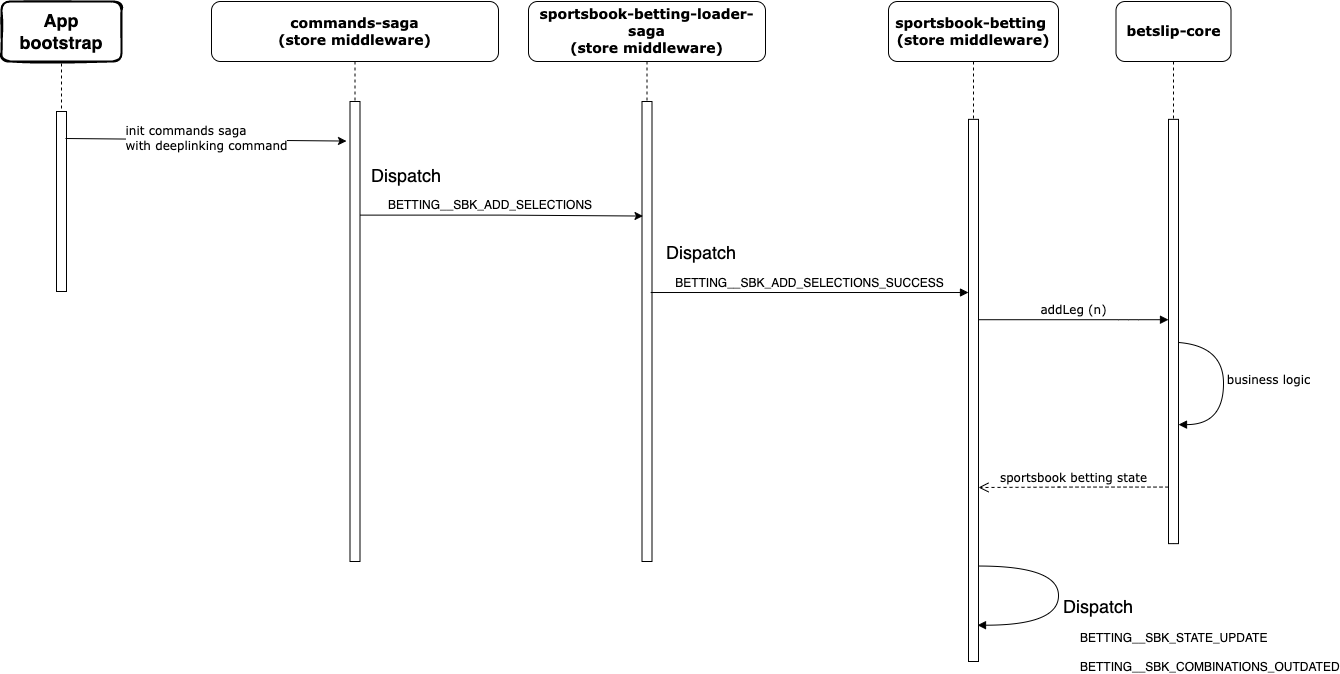

The diagram above was exported from draw.io. Its source (the exported page's mxGraphModel, read from the mxfile embedded in the PNG):
<mxGraphModel dx="1562" dy="999" grid="1" gridSize="10" guides="1" tooltips="1" connect="1" arrows="1" fold="1" page="1" pageScale="1" pageWidth="1100" pageHeight="850" background="#FFFFFF" math="0" shadow="0">
  <root>
    <mxCell id="0" />
    <mxCell id="1" parent="0" />
    <mxCell id="qOQU7pvSkIWMAheL4PPs-21" value="&lt;meta charset=&quot;utf-8&quot;&gt;&lt;div style=&quot;color: rgb(247, 241, 255); background-color: rgb(34, 34, 34); font-family: Menlo, Monaco, &amp;quot;Courier New&amp;quot;, monospace; font-weight: normal; font-size: 18px; line-height: 27px;&quot;&gt;&lt;br&gt;&lt;/div&gt;" style="text;whiteSpace=wrap;html=1;fontSize=16;" parent="1" vertex="1">
      <mxGeometry x="660" y="520" width="30" height="50" as="geometry" />
    </mxCell>
    <mxCell id="Fk4wukQGbOWnEYJPtA6z-3" value="" style="group" vertex="1" connectable="0" parent="1">
      <mxGeometry x="940" y="70" width="342.5" height="660" as="geometry" />
    </mxCell>
    <mxCell id="7baba1c4bc27f4b0-2" value="&lt;font style=&quot;font-size: 14px;&quot;&gt;&lt;b&gt;sportsbook-betting&amp;nbsp;&lt;br&gt;&lt;/b&gt;&lt;b&gt;(store&amp;nbsp;&lt;/b&gt;&lt;b&gt;middleware&lt;/b&gt;&lt;b&gt;)&lt;/b&gt;&lt;b&gt;&lt;br&gt;&lt;/b&gt;&lt;/font&gt;" style="shape=umlLifeline;perimeter=lifelinePerimeter;whiteSpace=wrap;html=1;container=1;collapsible=0;recursiveResize=0;outlineConnect=0;rounded=1;shadow=0;comic=0;labelBackgroundColor=none;strokeWidth=1;fontFamily=Verdana;fontSize=12;align=center;size=60;" parent="Fk4wukQGbOWnEYJPtA6z-3" vertex="1">
      <mxGeometry width="170" height="660" as="geometry" />
    </mxCell>
    <mxCell id="7baba1c4bc27f4b0-10" value="" style="html=1;points=[];perimeter=orthogonalPerimeter;rounded=0;shadow=0;comic=0;labelBackgroundColor=none;strokeWidth=1;fontFamily=Verdana;fontSize=12;align=center;" parent="7baba1c4bc27f4b0-2" vertex="1">
      <mxGeometry x="80" y="117.85714285714286" width="10" height="542.1428571428572" as="geometry" />
    </mxCell>
    <mxCell id="7baba1c4bc27f4b0-27" value="sportsbook betting state" style="html=1;verticalAlign=bottom;endArrow=open;dashed=1;endSize=8;labelBackgroundColor=none;fontFamily=Verdana;fontSize=12;" parent="Fk4wukQGbOWnEYJPtA6z-3" edge="1">
      <mxGeometry relative="1" as="geometry">
        <mxPoint x="90" y="486" as="targetPoint" />
        <mxPoint x="280" y="485.5714285714286" as="sourcePoint" />
        <Array as="points">
          <mxPoint x="180" y="485.5714285714286" />
        </Array>
      </mxGeometry>
    </mxCell>
    <mxCell id="7baba1c4bc27f4b0-14" value="addLeg (n)" style="html=1;verticalAlign=bottom;endArrow=block;labelBackgroundColor=none;fontFamily=Verdana;fontSize=12;edgeStyle=elbowEdgeStyle;elbow=vertical;entryX=-0.2;entryY=0.5;entryDx=0;entryDy=0;entryPerimeter=0;" parent="Fk4wukQGbOWnEYJPtA6z-3" edge="1">
      <mxGeometry relative="1" as="geometry">
        <mxPoint x="90" y="318.2142857142857" as="sourcePoint" />
        <mxPoint x="280" y="318.2142857142857" as="targetPoint" />
        <Array as="points">
          <mxPoint x="240" y="318.2142857142857" />
          <mxPoint x="220" y="306.42857142857144" />
          <mxPoint x="220" y="271.0714285714286" />
        </Array>
      </mxGeometry>
    </mxCell>
    <mxCell id="qOQU7pvSkIWMAheL4PPs-9" value="business logic" style="html=1;verticalAlign=bottom;endArrow=block;labelBackgroundColor=none;fontFamily=Verdana;fontSize=12;elbow=vertical;edgeStyle=orthogonalEdgeStyle;curved=1;exitX=1.038;exitY=0.345;exitPerimeter=0;" parent="Fk4wukQGbOWnEYJPtA6z-3" edge="1">
      <mxGeometry x="0.1176" y="45" relative="1" as="geometry">
        <mxPoint x="280.0000000000001" y="340.6071428571428" as="sourcePoint" />
        <mxPoint x="290" y="423.1071428571429" as="targetPoint" />
        <Array as="points">
          <mxPoint x="335" y="340.6071428571429" />
          <mxPoint x="335" y="423.1071428571429" />
        </Array>
        <mxPoint as="offset" />
      </mxGeometry>
    </mxCell>
    <mxCell id="qOQU7pvSkIWMAheL4PPs-16" value="&lt;font style=&quot;font-size: 14px;&quot;&gt;&lt;b&gt;betslip-core&lt;/b&gt;&lt;/font&gt;" style="shape=umlLifeline;perimeter=lifelinePerimeter;whiteSpace=wrap;html=1;container=1;collapsible=0;recursiveResize=0;outlineConnect=0;rounded=1;shadow=0;comic=0;labelBackgroundColor=none;strokeWidth=1;fontFamily=Verdana;fontSize=12;align=center;size=60;" parent="Fk4wukQGbOWnEYJPtA6z-3" vertex="1">
      <mxGeometry x="227.5" width="115" height="542.1428571428572" as="geometry" />
    </mxCell>
    <mxCell id="qOQU7pvSkIWMAheL4PPs-17" value="" style="html=1;points=[];perimeter=orthogonalPerimeter;rounded=0;shadow=0;comic=0;labelBackgroundColor=none;strokeWidth=1;fontFamily=Verdana;fontSize=12;align=center;" parent="qOQU7pvSkIWMAheL4PPs-16" vertex="1">
      <mxGeometry x="52.5" y="117.85714285714286" width="10" height="424.28571428571433" as="geometry" />
    </mxCell>
    <mxCell id="qOQU7pvSkIWMAheL4PPs-19" value="" style="html=1;verticalAlign=bottom;endArrow=block;labelBackgroundColor=none;fontFamily=Verdana;fontSize=12;elbow=vertical;edgeStyle=orthogonalEdgeStyle;curved=1;exitX=1.038;exitY=0.345;exitPerimeter=0;entryX=0.9;entryY=0.87;entryDx=0;entryDy=0;entryPerimeter=0;" parent="Fk4wukQGbOWnEYJPtA6z-3" edge="1">
      <mxGeometry x="0.1176" y="45" relative="1" as="geometry">
        <mxPoint x="90" y="564.5357142857143" as="sourcePoint" />
        <mxPoint x="89" y="623.7" as="targetPoint" />
        <Array as="points">
          <mxPoint x="170" y="564.5357142857143" />
          <mxPoint x="170" y="623.4642857142858" />
        </Array>
        <mxPoint as="offset" />
      </mxGeometry>
    </mxCell>
    <mxCell id="qOQU7pvSkIWMAheL4PPs-20" value="Dispatch" style="edgeLabel;resizable=0;html=1;align=left;verticalAlign=bottom;fontSize=18;fillColor=#FFFFFF;" parent="Fk4wukQGbOWnEYJPtA6z-3" connectable="0" vertex="1">
      <mxGeometry x="180" y="619.9285714285714" as="geometry">
        <mxPoint x="-7" y="-2" as="offset" />
      </mxGeometry>
    </mxCell>
    <mxCell id="qOQU7pvSkIWMAheL4PPs-25" value="BETTING__SBK_STATE_UPDATE&lt;br&gt;&lt;br style=&quot;font-size: 12px;&quot;&gt;BETTING__SBK_COMBINATIONS_OUTDATED" style="text;html=1;strokeColor=none;fillColor=none;align=left;verticalAlign=middle;whiteSpace=wrap;rounded=0;fontSize=12;" parent="Fk4wukQGbOWnEYJPtA6z-3" vertex="1">
      <mxGeometry x="190" y="632.8928571428572" width="60" height="35.35714285714286" as="geometry" />
    </mxCell>
    <mxCell id="Fk4wukQGbOWnEYJPtA6z-18" value="&lt;font style=&quot;font-size: 14px;&quot;&gt;&lt;b&gt;sportsbook-betting-loader-saga&lt;br&gt;&lt;/b&gt;&lt;b&gt;(store&amp;nbsp;&lt;/b&gt;&lt;b&gt;middleware&lt;/b&gt;&lt;b&gt;)&lt;/b&gt;&lt;b&gt;&lt;br&gt;&lt;/b&gt;&lt;/font&gt;" style="shape=umlLifeline;perimeter=lifelinePerimeter;whiteSpace=wrap;html=1;container=1;collapsible=0;recursiveResize=0;outlineConnect=0;rounded=1;shadow=0;comic=0;labelBackgroundColor=none;strokeWidth=1;fontFamily=Verdana;fontSize=12;align=center;size=60;" vertex="1" parent="1">
      <mxGeometry x="580" y="70" width="237" height="560" as="geometry" />
    </mxCell>
    <mxCell id="Fk4wukQGbOWnEYJPtA6z-19" value="" style="html=1;points=[];perimeter=orthogonalPerimeter;rounded=0;shadow=0;comic=0;labelBackgroundColor=none;strokeWidth=1;fontFamily=Verdana;fontSize=12;align=center;" vertex="1" parent="Fk4wukQGbOWnEYJPtA6z-18">
      <mxGeometry x="113.5" y="100" width="10" height="460" as="geometry" />
    </mxCell>
    <mxCell id="Fk4wukQGbOWnEYJPtA6z-27" value="" style="group" vertex="1" connectable="0" parent="Fk4wukQGbOWnEYJPtA6z-18">
      <mxGeometry x="130" y="257.43" width="107" height="47.14" as="geometry" />
    </mxCell>
    <mxCell id="Fk4wukQGbOWnEYJPtA6z-28" value="Dispatch" style="edgeLabel;resizable=0;html=1;align=left;verticalAlign=bottom;fontSize=18;fillColor=#FFFFFF;" connectable="0" vertex="1" parent="Fk4wukQGbOWnEYJPtA6z-27">
      <mxGeometry x="4.686131386861314" y="-11.21360606060606" as="geometry">
        <mxPoint x="1" y="18" as="offset" />
      </mxGeometry>
    </mxCell>
    <mxCell id="Fk4wukQGbOWnEYJPtA6z-33" value="&lt;span style=&quot;font-family: Helvetica; text-align: left;&quot;&gt;BETTING__SBK_ADD_SELECTIONS_SUCCESS&lt;/span&gt;" style="html=1;verticalAlign=bottom;endArrow=block;labelBackgroundColor=none;fontFamily=Verdana;fontSize=12;edgeStyle=elbowEdgeStyle;elbow=vertical;entryX=0;entryY=0.318;entryDx=0;entryDy=0;entryPerimeter=0;" edge="1" parent="Fk4wukQGbOWnEYJPtA6z-27" target="7baba1c4bc27f4b0-10">
      <mxGeometry relative="1" as="geometry">
        <mxPoint x="-7.8102189781021885" y="33.57653636363647" as="sourcePoint" />
        <mxPoint x="140.5839416058394" y="33.57653636363647" as="targetPoint" />
        <Array as="points">
          <mxPoint x="109.34306569343065" y="33.576536363636414" />
          <mxPoint x="93.72262773722628" y="21.79153636363642" />
          <mxPoint x="93.72262773722628" y="-13.563463636363553" />
        </Array>
      </mxGeometry>
    </mxCell>
    <mxCell id="Fk4wukQGbOWnEYJPtA6z-22" value="" style="edgeStyle=orthogonalEdgeStyle;rounded=0;orthogonalLoop=1;jettySize=auto;html=1;exitX=1;exitY=0.247;exitDx=0;exitDy=0;exitPerimeter=0;entryX=0.1;entryY=0.249;entryDx=0;entryDy=0;entryPerimeter=0;" edge="1" parent="1" source="Fk4wukQGbOWnEYJPtA6z-5" target="Fk4wukQGbOWnEYJPtA6z-19">
      <mxGeometry relative="1" as="geometry" />
    </mxCell>
    <mxCell id="Fk4wukQGbOWnEYJPtA6z-34" value="" style="group" vertex="1" connectable="0" parent="1">
      <mxGeometry x="53" y="70" width="497" height="560" as="geometry" />
    </mxCell>
    <mxCell id="7baba1c4bc27f4b0-8" value="bet-button" style="shape=umlLifeline;perimeter=lifelinePerimeter;whiteSpace=wrap;html=1;container=0;collapsible=0;recursiveResize=0;outlineConnect=0;rounded=1;shadow=0;comic=0;labelBackgroundColor=none;strokeWidth=1;fontFamily=Verdana;fontSize=12;align=center;" parent="Fk4wukQGbOWnEYJPtA6z-34" vertex="1">
      <mxGeometry x="10" y="10" width="100" height="280" as="geometry" />
    </mxCell>
    <mxCell id="qOQU7pvSkIWMAheL4PPs-5" value="" style="rounded=0;whiteSpace=wrap;html=1;" parent="Fk4wukQGbOWnEYJPtA6z-34" vertex="1">
      <mxGeometry x="7" width="103" height="60" as="geometry" />
    </mxCell>
    <mxCell id="qOQU7pvSkIWMAheL4PPs-4" value="&lt;font style=&quot;font-size: 18px;&quot;&gt;&lt;b&gt;App&lt;br&gt;bootstrap&lt;br&gt;&lt;/b&gt;&lt;/font&gt;" style="rounded=1;whiteSpace=wrap;html=1;strokeWidth=2;fillWeight=4;hachureGap=8;hachureAngle=45;sketch=1;" parent="Fk4wukQGbOWnEYJPtA6z-34" vertex="1">
      <mxGeometry width="120" height="60" as="geometry" />
    </mxCell>
    <mxCell id="7baba1c4bc27f4b0-9" value="" style="html=1;points=[];perimeter=orthogonalPerimeter;rounded=0;shadow=0;comic=0;labelBackgroundColor=none;strokeWidth=1;fontFamily=Verdana;fontSize=12;align=center;" parent="Fk4wukQGbOWnEYJPtA6z-34" vertex="1">
      <mxGeometry x="55" y="110" width="10" height="180" as="geometry" />
    </mxCell>
    <mxCell id="Fk4wukQGbOWnEYJPtA6z-4" value="&lt;font style=&quot;font-size: 14px;&quot;&gt;&lt;b&gt;commands-saga&lt;br&gt;&lt;/b&gt;&lt;b&gt;(store&amp;nbsp;&lt;/b&gt;&lt;b&gt;middleware&lt;/b&gt;&lt;b&gt;)&lt;/b&gt;&lt;b&gt;&lt;br&gt;&lt;/b&gt;&lt;/font&gt;" style="shape=umlLifeline;perimeter=lifelinePerimeter;whiteSpace=wrap;html=1;container=1;collapsible=0;recursiveResize=0;outlineConnect=0;rounded=1;shadow=0;comic=0;labelBackgroundColor=none;strokeWidth=1;fontFamily=Verdana;fontSize=12;align=center;size=60;" vertex="1" parent="Fk4wukQGbOWnEYJPtA6z-34">
      <mxGeometry x="210" width="287" height="560" as="geometry" />
    </mxCell>
    <mxCell id="Fk4wukQGbOWnEYJPtA6z-5" value="" style="html=1;points=[];perimeter=orthogonalPerimeter;rounded=0;shadow=0;comic=0;labelBackgroundColor=none;strokeWidth=1;fontFamily=Verdana;fontSize=12;align=center;" vertex="1" parent="Fk4wukQGbOWnEYJPtA6z-4">
      <mxGeometry x="138.5" y="100" width="10" height="460" as="geometry" />
    </mxCell>
    <mxCell id="Fk4wukQGbOWnEYJPtA6z-15" value="" style="group" vertex="1" connectable="0" parent="Fk4wukQGbOWnEYJPtA6z-4">
      <mxGeometry x="158" y="179" width="137" height="40" as="geometry" />
    </mxCell>
    <mxCell id="Fk4wukQGbOWnEYJPtA6z-26" value="" style="group" vertex="1" connectable="0" parent="Fk4wukQGbOWnEYJPtA6z-15">
      <mxGeometry width="137" height="40" as="geometry" />
    </mxCell>
    <mxCell id="Fk4wukQGbOWnEYJPtA6z-9" value="Dispatch" style="edgeLabel;resizable=0;html=1;align=left;verticalAlign=bottom;fontSize=18;fillColor=#FFFFFF;" connectable="0" vertex="1" parent="Fk4wukQGbOWnEYJPtA6z-26">
      <mxGeometry x="7" y="10" as="geometry">
        <mxPoint x="-7" y="-2" as="offset" />
      </mxGeometry>
    </mxCell>
    <mxCell id="Fk4wukQGbOWnEYJPtA6z-14" value="" style="group" vertex="1" connectable="0" parent="Fk4wukQGbOWnEYJPtA6z-26">
      <mxGeometry x="17" width="120" height="40" as="geometry" />
    </mxCell>
    <mxCell id="Fk4wukQGbOWnEYJPtA6z-10" value="BETTING__SBK_ADD_SELECTIONS" style="text;html=1;strokeColor=none;fillColor=none;align=left;verticalAlign=middle;whiteSpace=wrap;rounded=0;fontSize=12;" vertex="1" parent="Fk4wukQGbOWnEYJPtA6z-14">
      <mxGeometry y="10" width="60" height="30" as="geometry" />
    </mxCell>
    <mxCell id="qOQU7pvSkIWMAheL4PPs-10" value="" style="endArrow=classic;html=1;rounded=0;strokeColor=default;fontSize=18;entryX=-0.35;entryY=0.086;entryDx=0;entryDy=0;entryPerimeter=0;exitX=0.9;exitY=0.15;exitDx=0;exitDy=0;exitPerimeter=0;" parent="Fk4wukQGbOWnEYJPtA6z-34" source="7baba1c4bc27f4b0-9" target="Fk4wukQGbOWnEYJPtA6z-5" edge="1">
      <mxGeometry relative="1" as="geometry">
        <mxPoint x="116.5" y="139" as="sourcePoint" />
        <mxPoint x="406" y="140.18000000000006" as="targetPoint" />
        <Array as="points" />
      </mxGeometry>
    </mxCell>
    <mxCell id="qOQU7pvSkIWMAheL4PPs-11" value="&lt;div style=&quot;font-family: Verdana; font-size: 12px; text-align: justify;&quot;&gt;init commands saga&lt;br&gt;with deeplinking command&lt;/div&gt;" style="edgeLabel;resizable=0;html=1;align=center;verticalAlign=middle;fontSize=18;fillColor=#FFFFFF;labelBackgroundColor=default;" parent="qOQU7pvSkIWMAheL4PPs-10" connectable="0" vertex="1">
      <mxGeometry relative="1" as="geometry">
        <mxPoint y="-2" as="offset" />
      </mxGeometry>
    </mxCell>
  </root>
</mxGraphModel>